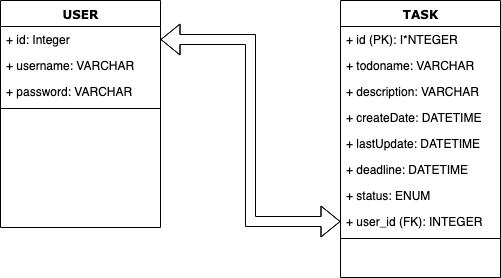

The diagram above was exported from draw.io. Its source (the exported page's mxGraphModel, read from the mxfile embedded in the PNG):
<mxGraphModel dx="875" dy="617" grid="1" gridSize="10" guides="1" tooltips="1" connect="1" arrows="1" fold="1" page="1" pageScale="1" pageWidth="1169" pageHeight="827" background="none" math="0" shadow="0">
  <root>
    <mxCell id="0" />
    <mxCell id="1" parent="0" />
    <mxCell id="78961159f06e98e8-17" value="USER" style="swimlane;html=1;fontStyle=1;align=center;verticalAlign=top;childLayout=stackLayout;horizontal=1;startSize=26;horizontalStack=0;resizeParent=1;resizeLast=0;collapsible=1;marginBottom=0;swimlaneFillColor=#ffffff;rounded=0;shadow=0;comic=0;labelBackgroundColor=none;strokeWidth=1;fillColor=none;fontFamily=Verdana;fontSize=12" parent="1" vertex="1">
      <mxGeometry x="90" y="83" width="160" height="227" as="geometry" />
    </mxCell>
    <mxCell id="78961159f06e98e8-21" value="+ id: Integer" style="text;html=1;strokeColor=none;fillColor=none;align=left;verticalAlign=top;spacingLeft=4;spacingRight=4;whiteSpace=wrap;overflow=hidden;rotatable=0;points=[[0,0.5],[1,0.5]];portConstraint=eastwest;" parent="78961159f06e98e8-17" vertex="1">
      <mxGeometry y="26" width="160" height="26" as="geometry" />
    </mxCell>
    <mxCell id="78961159f06e98e8-23" value="+ username: VARCHAR" style="text;html=1;strokeColor=none;fillColor=none;align=left;verticalAlign=top;spacingLeft=4;spacingRight=4;whiteSpace=wrap;overflow=hidden;rotatable=0;points=[[0,0.5],[1,0.5]];portConstraint=eastwest;" parent="78961159f06e98e8-17" vertex="1">
      <mxGeometry y="52" width="160" height="26" as="geometry" />
    </mxCell>
    <mxCell id="78961159f06e98e8-25" value="+ password: VARCHAR" style="text;html=1;strokeColor=none;fillColor=none;align=left;verticalAlign=top;spacingLeft=4;spacingRight=4;whiteSpace=wrap;overflow=hidden;rotatable=0;points=[[0,0.5],[1,0.5]];portConstraint=eastwest;" parent="78961159f06e98e8-17" vertex="1">
      <mxGeometry y="78" width="160" height="26" as="geometry" />
    </mxCell>
    <mxCell id="78961159f06e98e8-19" value="" style="line;html=1;strokeWidth=1;fillColor=none;align=left;verticalAlign=middle;spacingTop=-1;spacingLeft=3;spacingRight=3;rotatable=0;labelPosition=right;points=[];portConstraint=eastwest;" parent="78961159f06e98e8-17" vertex="1">
      <mxGeometry y="104" width="160" height="8" as="geometry" />
    </mxCell>
    <mxCell id="78961159f06e98e8-30" value="TASK" style="swimlane;html=1;fontStyle=1;align=center;verticalAlign=top;childLayout=stackLayout;horizontal=1;startSize=26;horizontalStack=0;resizeParent=1;resizeLast=0;collapsible=1;marginBottom=0;swimlaneFillColor=#ffffff;rounded=0;shadow=0;comic=0;labelBackgroundColor=none;strokeWidth=1;fillColor=none;fontFamily=Verdana;fontSize=12" parent="1" vertex="1">
      <mxGeometry x="430" y="83" width="160" height="277" as="geometry" />
    </mxCell>
    <mxCell id="78961159f06e98e8-31" value="+ id (PK): I*NTEGER" style="text;html=1;strokeColor=none;fillColor=none;align=left;verticalAlign=top;spacingLeft=4;spacingRight=4;whiteSpace=wrap;overflow=hidden;rotatable=0;points=[[0,0.5],[1,0.5]];portConstraint=eastwest;" parent="78961159f06e98e8-30" vertex="1">
      <mxGeometry y="26" width="160" height="26" as="geometry" />
    </mxCell>
    <mxCell id="78961159f06e98e8-32" value="+ todoname: VARCHAR" style="text;html=1;strokeColor=none;fillColor=none;align=left;verticalAlign=top;spacingLeft=4;spacingRight=4;whiteSpace=wrap;overflow=hidden;rotatable=0;points=[[0,0.5],[1,0.5]];portConstraint=eastwest;" parent="78961159f06e98e8-30" vertex="1">
      <mxGeometry y="52" width="160" height="26" as="geometry" />
    </mxCell>
    <mxCell id="78961159f06e98e8-33" value="+ description: VARCHAR" style="text;html=1;strokeColor=none;fillColor=none;align=left;verticalAlign=top;spacingLeft=4;spacingRight=4;whiteSpace=wrap;overflow=hidden;rotatable=0;points=[[0,0.5],[1,0.5]];portConstraint=eastwest;" parent="78961159f06e98e8-30" vertex="1">
      <mxGeometry y="78" width="160" height="26" as="geometry" />
    </mxCell>
    <mxCell id="78961159f06e98e8-34" value="+ createDate: DATETIME" style="text;html=1;strokeColor=none;fillColor=none;align=left;verticalAlign=top;spacingLeft=4;spacingRight=4;whiteSpace=wrap;overflow=hidden;rotatable=0;points=[[0,0.5],[1,0.5]];portConstraint=eastwest;" parent="78961159f06e98e8-30" vertex="1">
      <mxGeometry y="104" width="160" height="26" as="geometry" />
    </mxCell>
    <mxCell id="78961159f06e98e8-36" value="+ lastUpdate: DATETIME" style="text;html=1;strokeColor=none;fillColor=none;align=left;verticalAlign=top;spacingLeft=4;spacingRight=4;whiteSpace=wrap;overflow=hidden;rotatable=0;points=[[0,0.5],[1,0.5]];portConstraint=eastwest;" parent="78961159f06e98e8-30" vertex="1">
      <mxGeometry y="130" width="160" height="26" as="geometry" />
    </mxCell>
    <mxCell id="78961159f06e98e8-37" value="+ deadline: DATETIME" style="text;html=1;strokeColor=none;fillColor=none;align=left;verticalAlign=top;spacingLeft=4;spacingRight=4;whiteSpace=wrap;overflow=hidden;rotatable=0;points=[[0,0.5],[1,0.5]];portConstraint=eastwest;" parent="78961159f06e98e8-30" vertex="1">
      <mxGeometry y="156" width="160" height="26" as="geometry" />
    </mxCell>
    <mxCell id="e_G1uyQc0ivRKJm-wY75-1" value="+ status: ENUM" style="text;html=1;strokeColor=none;fillColor=none;align=left;verticalAlign=top;spacingLeft=4;spacingRight=4;whiteSpace=wrap;overflow=hidden;rotatable=0;points=[[0,0.5],[1,0.5]];portConstraint=eastwest;" vertex="1" parent="78961159f06e98e8-30">
      <mxGeometry y="182" width="160" height="26" as="geometry" />
    </mxCell>
    <mxCell id="e_G1uyQc0ivRKJm-wY75-2" value="+ user_id (FK): INTEGER" style="text;html=1;strokeColor=none;fillColor=none;align=left;verticalAlign=top;spacingLeft=4;spacingRight=4;whiteSpace=wrap;overflow=hidden;rotatable=0;points=[[0,0.5],[1,0.5]];portConstraint=eastwest;" vertex="1" parent="78961159f06e98e8-30">
      <mxGeometry y="208" width="160" height="26" as="geometry" />
    </mxCell>
    <mxCell id="78961159f06e98e8-38" value="" style="line;html=1;strokeWidth=1;fillColor=none;align=left;verticalAlign=middle;spacingTop=-1;spacingLeft=3;spacingRight=3;rotatable=0;labelPosition=right;points=[];portConstraint=eastwest;" parent="78961159f06e98e8-30" vertex="1">
      <mxGeometry y="234" width="160" height="8" as="geometry" />
    </mxCell>
    <mxCell id="e_G1uyQc0ivRKJm-wY75-3" style="edgeStyle=orthogonalEdgeStyle;rounded=0;orthogonalLoop=1;jettySize=auto;html=1;shape=flexArrow;strokeColor=default;endArrow=block;startArrow=block;" edge="1" parent="1" source="e_G1uyQc0ivRKJm-wY75-2" target="78961159f06e98e8-21">
      <mxGeometry relative="1" as="geometry" />
    </mxCell>
  </root>
</mxGraphModel>